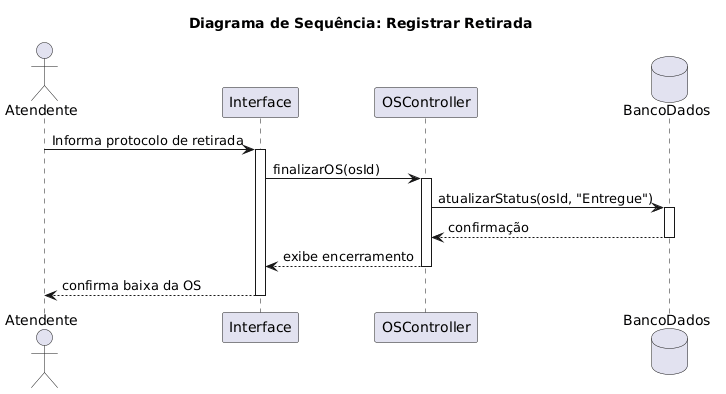

The diagram above was rendered by PlantUML. Its source (embedded in the PNG):
@startuml
title Diagrama de Sequência: Registrar Retirada
actor Atendente as A
participant "Interface" as UI
participant "OSController" as C
database "BancoDados" as DB

A -> UI: Informa protocolo de retirada
activate UI
UI -> C: finalizarOS(osId)
activate C
C -> DB: atualizarStatus(osId, "Entregue")
activate DB
DB --> C: confirmação
deactivate DB
C --> UI: exibe encerramento
deactivate C
UI --> A: confirma baixa da OS
deactivate UI
@enduml